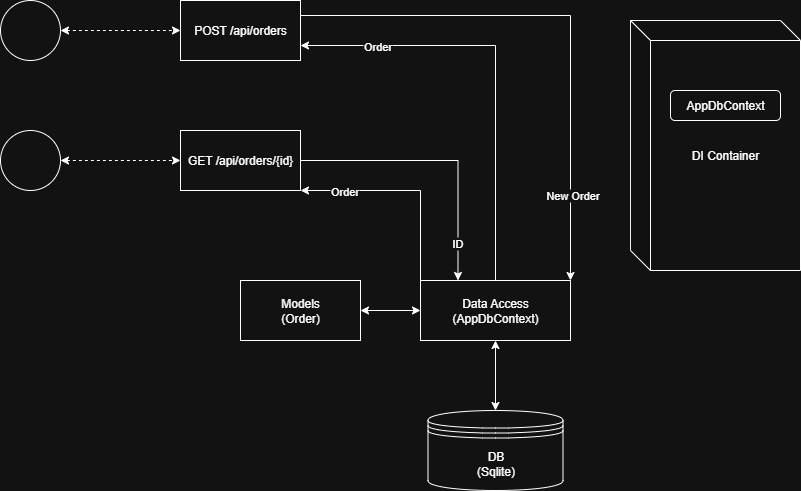

The diagram above was exported from draw.io. Its source (the exported page's mxGraphModel, read from the mxfile embedded in the PNG):
<mxGraphModel dx="711" dy="627" grid="1" gridSize="10" guides="1" tooltips="1" connect="1" arrows="1" fold="1" page="1" pageScale="1" pageWidth="827" pageHeight="1169" math="0" shadow="0">
  <root>
    <mxCell id="0" />
    <mxCell id="1" parent="0" />
    <mxCell id="3kwBmKdYx0L2F50GV4jX-1" value="" style="ellipse;whiteSpace=wrap;html=1;aspect=fixed;" parent="1" vertex="1">
      <mxGeometry x="70" y="80" width="60" height="60" as="geometry" />
    </mxCell>
    <mxCell id="3kwBmKdYx0L2F50GV4jX-2" value="" style="ellipse;whiteSpace=wrap;html=1;aspect=fixed;" parent="1" vertex="1">
      <mxGeometry x="70" y="210" width="60" height="60" as="geometry" />
    </mxCell>
    <mxCell id="3kwBmKdYx0L2F50GV4jX-3" value="" style="endArrow=classic;startArrow=classic;html=1;rounded=0;exitX=1;exitY=0.5;exitDx=0;exitDy=0;dashed=1;entryX=0;entryY=0.5;entryDx=0;entryDy=0;" parent="1" source="3kwBmKdYx0L2F50GV4jX-1" target="3kwBmKdYx0L2F50GV4jX-5" edge="1">
      <mxGeometry width="50" height="50" relative="1" as="geometry">
        <mxPoint x="180" y="140" as="sourcePoint" />
        <mxPoint x="240" y="110" as="targetPoint" />
      </mxGeometry>
    </mxCell>
    <mxCell id="3kwBmKdYx0L2F50GV4jX-4" value="" style="endArrow=classic;startArrow=classic;html=1;rounded=0;exitX=1;exitY=0.5;exitDx=0;exitDy=0;dashed=1;entryX=0;entryY=0.5;entryDx=0;entryDy=0;" parent="1" source="3kwBmKdYx0L2F50GV4jX-2" target="3kwBmKdYx0L2F50GV4jX-6" edge="1">
      <mxGeometry width="50" height="50" relative="1" as="geometry">
        <mxPoint x="200" y="140" as="sourcePoint" />
        <mxPoint x="240" y="240" as="targetPoint" />
      </mxGeometry>
    </mxCell>
    <mxCell id="3kwBmKdYx0L2F50GV4jX-5" value="POST /api/orders" style="rounded=0;whiteSpace=wrap;html=1;" parent="1" vertex="1">
      <mxGeometry x="250" y="80" width="120" height="60" as="geometry" />
    </mxCell>
    <mxCell id="3kwBmKdYx0L2F50GV4jX-6" value="GET /api/orders/{id}" style="rounded=0;whiteSpace=wrap;html=1;" parent="1" vertex="1">
      <mxGeometry x="250" y="210" width="120" height="60" as="geometry" />
    </mxCell>
    <mxCell id="3kwBmKdYx0L2F50GV4jX-9" value="Models&lt;br&gt;(Order)" style="rounded=0;whiteSpace=wrap;html=1;" parent="1" vertex="1">
      <mxGeometry x="310" y="360" width="120" height="60" as="geometry" />
    </mxCell>
    <mxCell id="3kwBmKdYx0L2F50GV4jX-10" value="Data Access&lt;br&gt;(AppDbContext)" style="rounded=0;whiteSpace=wrap;html=1;" parent="1" vertex="1">
      <mxGeometry x="490" y="360" width="150" height="60" as="geometry" />
    </mxCell>
    <mxCell id="3kwBmKdYx0L2F50GV4jX-11" value="" style="endArrow=classic;startArrow=classic;html=1;rounded=0;entryX=0;entryY=0.5;entryDx=0;entryDy=0;exitX=1;exitY=0.5;exitDx=0;exitDy=0;" parent="1" source="3kwBmKdYx0L2F50GV4jX-9" target="3kwBmKdYx0L2F50GV4jX-10" edge="1">
      <mxGeometry width="50" height="50" relative="1" as="geometry">
        <mxPoint x="430" y="480" as="sourcePoint" />
        <mxPoint x="480" y="430" as="targetPoint" />
      </mxGeometry>
    </mxCell>
    <mxCell id="sswGRTBZHh2CDG3zuCm0-2" value="" style="endArrow=classic;html=1;rounded=0;exitX=0.5;exitY=0;exitDx=0;exitDy=0;entryX=1;entryY=0.75;entryDx=0;entryDy=0;" parent="1" source="3kwBmKdYx0L2F50GV4jX-10" target="3kwBmKdYx0L2F50GV4jX-5" edge="1">
      <mxGeometry width="50" height="50" relative="1" as="geometry">
        <mxPoint x="500" y="300" as="sourcePoint" />
        <mxPoint x="460" y="170" as="targetPoint" />
        <Array as="points">
          <mxPoint x="565" y="125" />
        </Array>
      </mxGeometry>
    </mxCell>
    <mxCell id="sswGRTBZHh2CDG3zuCm0-5" value="Order" style="edgeLabel;html=1;align=center;verticalAlign=middle;resizable=0;points=[];" parent="sswGRTBZHh2CDG3zuCm0-2" vertex="1" connectable="0">
      <mxGeometry x="0.6477" relative="1" as="geometry">
        <mxPoint as="offset" />
      </mxGeometry>
    </mxCell>
    <mxCell id="sswGRTBZHh2CDG3zuCm0-3" value="" style="endArrow=classic;html=1;rounded=0;exitX=1;exitY=0.25;exitDx=0;exitDy=0;entryX=1;entryY=0;entryDx=0;entryDy=0;" parent="1" source="3kwBmKdYx0L2F50GV4jX-5" target="3kwBmKdYx0L2F50GV4jX-10" edge="1">
      <mxGeometry width="50" height="50" relative="1" as="geometry">
        <mxPoint x="590" y="170" as="sourcePoint" />
        <mxPoint x="640" y="120" as="targetPoint" />
        <Array as="points">
          <mxPoint x="640" y="95" />
        </Array>
      </mxGeometry>
    </mxCell>
    <mxCell id="sswGRTBZHh2CDG3zuCm0-4" value="New Order" style="edgeLabel;html=1;align=center;verticalAlign=middle;resizable=0;points=[];" parent="sswGRTBZHh2CDG3zuCm0-3" vertex="1" connectable="0">
      <mxGeometry x="0.6797" y="1" relative="1" as="geometry">
        <mxPoint as="offset" />
      </mxGeometry>
    </mxCell>
    <mxCell id="4WnQDb5r364h1oy5IqwI-1" value="" style="endArrow=classic;html=1;rounded=0;entryX=1;entryY=1;entryDx=0;entryDy=0;exitX=0;exitY=0;exitDx=0;exitDy=0;" parent="1" source="3kwBmKdYx0L2F50GV4jX-10" target="3kwBmKdYx0L2F50GV4jX-6" edge="1">
      <mxGeometry width="50" height="50" relative="1" as="geometry">
        <mxPoint x="493" y="340" as="sourcePoint" />
        <mxPoint x="400" y="260" as="targetPoint" />
        <Array as="points">
          <mxPoint x="490" y="270" />
        </Array>
      </mxGeometry>
    </mxCell>
    <mxCell id="4WnQDb5r364h1oy5IqwI-2" value="Order" style="edgeLabel;html=1;align=center;verticalAlign=middle;resizable=0;points=[];" parent="4WnQDb5r364h1oy5IqwI-1" vertex="1" connectable="0">
      <mxGeometry x="0.591" relative="1" as="geometry">
        <mxPoint as="offset" />
      </mxGeometry>
    </mxCell>
    <mxCell id="4WnQDb5r364h1oy5IqwI-4" value="" style="endArrow=classic;html=1;rounded=0;exitX=1;exitY=0.5;exitDx=0;exitDy=0;edgeStyle=orthogonalEdgeStyle;entryX=0.25;entryY=0;entryDx=0;entryDy=0;" parent="1" source="3kwBmKdYx0L2F50GV4jX-6" target="3kwBmKdYx0L2F50GV4jX-10" edge="1">
      <mxGeometry width="50" height="50" relative="1" as="geometry">
        <mxPoint x="420" y="240" as="sourcePoint" />
        <mxPoint x="500" y="240" as="targetPoint" />
      </mxGeometry>
    </mxCell>
    <mxCell id="4WnQDb5r364h1oy5IqwI-8" value="ID" style="edgeLabel;html=1;align=center;verticalAlign=middle;resizable=0;points=[];" parent="4WnQDb5r364h1oy5IqwI-4" vertex="1" connectable="0">
      <mxGeometry x="0.7325" y="-1" relative="1" as="geometry">
        <mxPoint as="offset" />
      </mxGeometry>
    </mxCell>
    <mxCell id="4WnQDb5r364h1oy5IqwI-6" value="DB&lt;br&gt;(Sqlite)" style="shape=datastore;whiteSpace=wrap;html=1;" parent="1" vertex="1">
      <mxGeometry x="497.5" y="490" width="135" height="80" as="geometry" />
    </mxCell>
    <mxCell id="4WnQDb5r364h1oy5IqwI-7" value="" style="endArrow=classic;startArrow=classic;html=1;rounded=0;entryX=0.5;entryY=1;entryDx=0;entryDy=0;exitX=0.5;exitY=0;exitDx=0;exitDy=0;" parent="1" source="4WnQDb5r364h1oy5IqwI-6" target="3kwBmKdYx0L2F50GV4jX-10" edge="1">
      <mxGeometry width="50" height="50" relative="1" as="geometry">
        <mxPoint x="540" y="490" as="sourcePoint" />
        <mxPoint x="590" y="440" as="targetPoint" />
      </mxGeometry>
    </mxCell>
    <mxCell id="4WnQDb5r364h1oy5IqwI-9" value="DI Container" style="shape=cube;whiteSpace=wrap;html=1;boundedLbl=1;backgroundOutline=1;darkOpacity=0.05;darkOpacity2=0.1;" parent="1" vertex="1">
      <mxGeometry x="700" y="100" width="170" height="250" as="geometry" />
    </mxCell>
    <mxCell id="4WnQDb5r364h1oy5IqwI-10" value="AppDbContext" style="rounded=1;whiteSpace=wrap;html=1;" parent="1" vertex="1">
      <mxGeometry x="740" y="170" width="110" height="30" as="geometry" />
    </mxCell>
  </root>
</mxGraphModel>